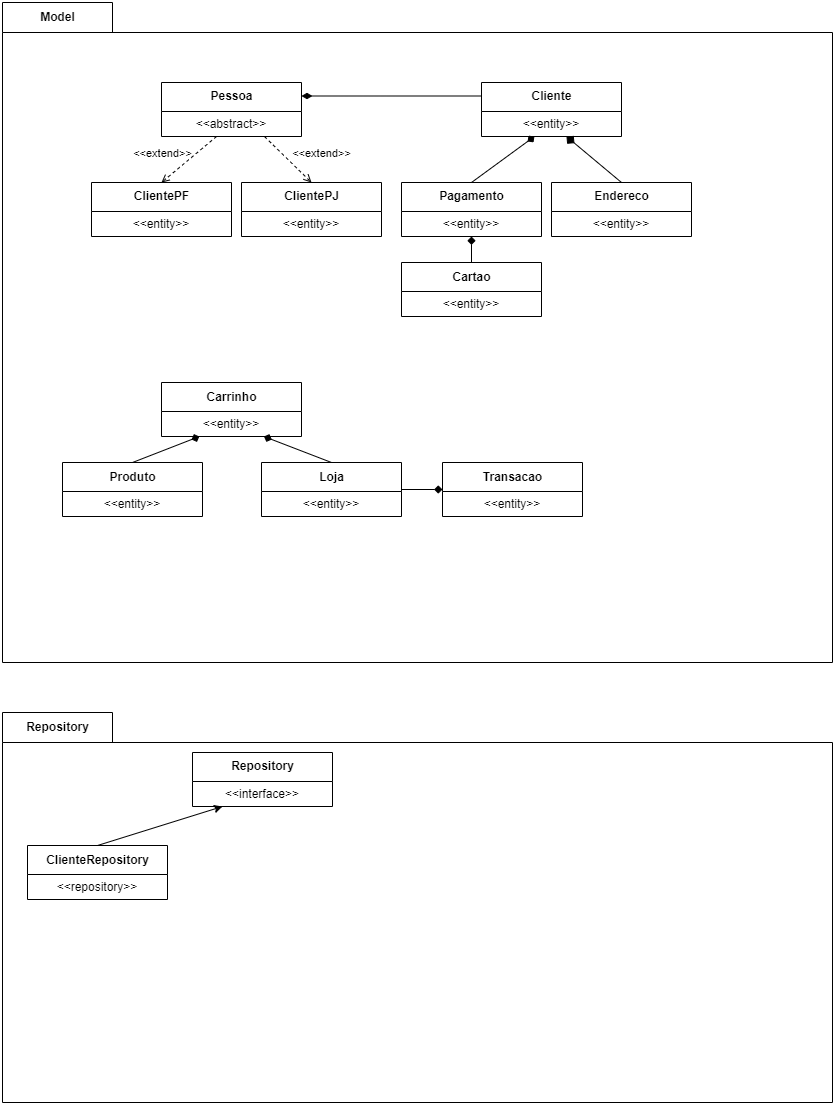

The diagram above was exported from draw.io. Its source (the exported page's mxGraphModel, read from the mxfile embedded in the PNG):
<mxGraphModel dx="2522" dy="2027" grid="1" gridSize="10" guides="1" tooltips="1" connect="1" arrows="1" fold="1" page="1" pageScale="1" pageWidth="827" pageHeight="1169" math="0" shadow="0">
  <root>
    <mxCell id="0" />
    <mxCell id="1" parent="0" />
    <mxCell id="hRDF0Bt1tg_kyCYRmB3e-8" value="Repository" style="shape=folder;fontStyle=1;tabWidth=110;tabHeight=30;tabPosition=left;html=1;boundedLbl=1;labelInHeader=1;container=1;collapsible=0;recursiveResize=0;" parent="1" vertex="1">
      <mxGeometry x="-160" y="530" width="830" height="390" as="geometry" />
    </mxCell>
    <mxCell id="hRDF0Bt1tg_kyCYRmB3e-36" value="Repository" style="swimlane;fontStyle=1;align=center;verticalAlign=middle;childLayout=stackLayout;horizontal=1;startSize=29;horizontalStack=0;resizeParent=1;resizeParentMax=0;resizeLast=0;collapsible=0;marginBottom=0;html=1;" parent="hRDF0Bt1tg_kyCYRmB3e-8" vertex="1">
      <mxGeometry x="190" y="40" width="140" height="54" as="geometry" />
    </mxCell>
    <mxCell id="hRDF0Bt1tg_kyCYRmB3e-37" value="&amp;lt;&amp;lt;interface&amp;gt;&amp;gt;" style="text;html=1;strokeColor=none;fillColor=none;align=center;verticalAlign=middle;spacingLeft=4;spacingRight=4;overflow=hidden;rotatable=0;points=[[0,0.5],[1,0.5]];portConstraint=eastwest;" parent="hRDF0Bt1tg_kyCYRmB3e-36" vertex="1">
      <mxGeometry y="29" width="140" height="25" as="geometry" />
    </mxCell>
    <mxCell id="hRDF0Bt1tg_kyCYRmB3e-45" style="edgeStyle=none;rounded=0;orthogonalLoop=1;jettySize=auto;html=1;exitX=0.5;exitY=0;exitDx=0;exitDy=0;" parent="hRDF0Bt1tg_kyCYRmB3e-8" source="hRDF0Bt1tg_kyCYRmB3e-38" target="hRDF0Bt1tg_kyCYRmB3e-37" edge="1">
      <mxGeometry relative="1" as="geometry" />
    </mxCell>
    <mxCell id="hRDF0Bt1tg_kyCYRmB3e-38" value="ClienteRepository" style="swimlane;fontStyle=1;align=center;verticalAlign=middle;childLayout=stackLayout;horizontal=1;startSize=29;horizontalStack=0;resizeParent=1;resizeParentMax=0;resizeLast=0;collapsible=0;marginBottom=0;html=1;" parent="hRDF0Bt1tg_kyCYRmB3e-8" vertex="1">
      <mxGeometry x="25" y="133" width="140" height="54" as="geometry" />
    </mxCell>
    <mxCell id="hRDF0Bt1tg_kyCYRmB3e-39" value="&amp;lt;&amp;lt;repository&amp;gt;&amp;gt;" style="text;html=1;strokeColor=none;fillColor=none;align=center;verticalAlign=middle;spacingLeft=4;spacingRight=4;overflow=hidden;rotatable=0;points=[[0,0.5],[1,0.5]];portConstraint=eastwest;" parent="hRDF0Bt1tg_kyCYRmB3e-38" vertex="1">
      <mxGeometry y="29" width="140" height="25" as="geometry" />
    </mxCell>
    <mxCell id="hRDF0Bt1tg_kyCYRmB3e-40" style="edgeStyle=none;rounded=0;orthogonalLoop=1;jettySize=auto;html=1;exitX=0.5;exitY=0;exitDx=0;exitDy=0;" parent="hRDF0Bt1tg_kyCYRmB3e-8" source="hRDF0Bt1tg_kyCYRmB3e-36" target="hRDF0Bt1tg_kyCYRmB3e-36" edge="1">
      <mxGeometry relative="1" as="geometry" />
    </mxCell>
    <mxCell id="hRDF0Bt1tg_kyCYRmB3e-10" value="Model" style="shape=folder;fontStyle=1;tabWidth=110;tabHeight=30;tabPosition=left;html=1;boundedLbl=1;labelInHeader=1;container=1;collapsible=0;recursiveResize=0;" parent="1" vertex="1">
      <mxGeometry x="-160" y="-180" width="830" height="660" as="geometry" />
    </mxCell>
    <mxCell id="hRDF0Bt1tg_kyCYRmB3e-14" value="Pessoa" style="swimlane;fontStyle=1;align=center;verticalAlign=middle;childLayout=stackLayout;horizontal=1;startSize=29;horizontalStack=0;resizeParent=1;resizeParentMax=0;resizeLast=0;collapsible=0;marginBottom=0;html=1;" parent="hRDF0Bt1tg_kyCYRmB3e-10" vertex="1">
      <mxGeometry x="159" y="80" width="140" height="54" as="geometry" />
    </mxCell>
    <mxCell id="hRDF0Bt1tg_kyCYRmB3e-15" value="&amp;lt;&amp;lt;abstract&amp;gt;&amp;gt;" style="text;html=1;strokeColor=none;fillColor=none;align=center;verticalAlign=middle;spacingLeft=4;spacingRight=4;overflow=hidden;rotatable=0;points=[[0,0.5],[1,0.5]];portConstraint=eastwest;" parent="hRDF0Bt1tg_kyCYRmB3e-14" vertex="1">
      <mxGeometry y="29" width="140" height="25" as="geometry" />
    </mxCell>
    <mxCell id="hRDF0Bt1tg_kyCYRmB3e-18" value="ClientePF" style="swimlane;fontStyle=1;align=center;verticalAlign=middle;childLayout=stackLayout;horizontal=1;startSize=29;horizontalStack=0;resizeParent=1;resizeParentMax=0;resizeLast=0;collapsible=0;marginBottom=0;html=1;" parent="hRDF0Bt1tg_kyCYRmB3e-10" vertex="1">
      <mxGeometry x="89" y="180" width="140" height="54" as="geometry" />
    </mxCell>
    <mxCell id="hRDF0Bt1tg_kyCYRmB3e-19" value="&amp;lt;&amp;lt;entity&amp;gt;&amp;gt;" style="text;html=1;strokeColor=none;fillColor=none;align=center;verticalAlign=middle;spacingLeft=4;spacingRight=4;overflow=hidden;rotatable=0;points=[[0,0.5],[1,0.5]];portConstraint=eastwest;" parent="hRDF0Bt1tg_kyCYRmB3e-18" vertex="1">
      <mxGeometry y="29" width="140" height="25" as="geometry" />
    </mxCell>
    <mxCell id="hRDF0Bt1tg_kyCYRmB3e-24" value="ClientePJ" style="swimlane;fontStyle=1;align=center;verticalAlign=middle;childLayout=stackLayout;horizontal=1;startSize=29;horizontalStack=0;resizeParent=1;resizeParentMax=0;resizeLast=0;collapsible=0;marginBottom=0;html=1;" parent="hRDF0Bt1tg_kyCYRmB3e-10" vertex="1">
      <mxGeometry x="239" y="180" width="140" height="54" as="geometry" />
    </mxCell>
    <mxCell id="hRDF0Bt1tg_kyCYRmB3e-25" value="&amp;lt;&amp;lt;entity&amp;gt;&amp;gt;" style="text;html=1;strokeColor=none;fillColor=none;align=center;verticalAlign=middle;spacingLeft=4;spacingRight=4;overflow=hidden;rotatable=0;points=[[0,0.5],[1,0.5]];portConstraint=eastwest;" parent="hRDF0Bt1tg_kyCYRmB3e-24" vertex="1">
      <mxGeometry y="29" width="140" height="25" as="geometry" />
    </mxCell>
    <mxCell id="0rktt3jYXGowXtdrTe6E-3" value="" style="edgeStyle=none;rounded=0;orthogonalLoop=1;jettySize=auto;html=1;startArrow=none;startFill=0;endArrow=diamond;endFill=1;" edge="1" parent="hRDF0Bt1tg_kyCYRmB3e-10" source="hRDF0Bt1tg_kyCYRmB3e-27" target="hRDF0Bt1tg_kyCYRmB3e-30">
      <mxGeometry relative="1" as="geometry" />
    </mxCell>
    <mxCell id="hRDF0Bt1tg_kyCYRmB3e-27" value="Cartao" style="swimlane;fontStyle=1;align=center;verticalAlign=middle;childLayout=stackLayout;horizontal=1;startSize=29;horizontalStack=0;resizeParent=1;resizeParentMax=0;resizeLast=0;collapsible=0;marginBottom=0;html=1;" parent="hRDF0Bt1tg_kyCYRmB3e-10" vertex="1">
      <mxGeometry x="399" y="260" width="140" height="54" as="geometry" />
    </mxCell>
    <mxCell id="hRDF0Bt1tg_kyCYRmB3e-28" value="&amp;lt;&amp;lt;entity&amp;gt;&amp;gt;" style="text;html=1;strokeColor=none;fillColor=none;align=center;verticalAlign=middle;spacingLeft=4;spacingRight=4;overflow=hidden;rotatable=0;points=[[0,0.5],[1,0.5]];portConstraint=eastwest;" parent="hRDF0Bt1tg_kyCYRmB3e-27" vertex="1">
      <mxGeometry y="29" width="140" height="25" as="geometry" />
    </mxCell>
    <mxCell id="0rktt3jYXGowXtdrTe6E-2" style="rounded=0;orthogonalLoop=1;jettySize=auto;html=1;exitX=0.5;exitY=0;exitDx=0;exitDy=0;endArrow=diamond;endFill=1;" edge="1" parent="hRDF0Bt1tg_kyCYRmB3e-10" source="hRDF0Bt1tg_kyCYRmB3e-29" target="hRDF0Bt1tg_kyCYRmB3e-34">
      <mxGeometry relative="1" as="geometry" />
    </mxCell>
    <mxCell id="hRDF0Bt1tg_kyCYRmB3e-29" value="Pagamento" style="swimlane;fontStyle=1;align=center;verticalAlign=middle;childLayout=stackLayout;horizontal=1;startSize=29;horizontalStack=0;resizeParent=1;resizeParentMax=0;resizeLast=0;collapsible=0;marginBottom=0;html=1;" parent="hRDF0Bt1tg_kyCYRmB3e-10" vertex="1">
      <mxGeometry x="399" y="180" width="140" height="54" as="geometry" />
    </mxCell>
    <mxCell id="hRDF0Bt1tg_kyCYRmB3e-30" value="&amp;lt;&amp;lt;entity&amp;gt;&amp;gt;" style="text;html=1;strokeColor=none;fillColor=none;align=center;verticalAlign=middle;spacingLeft=4;spacingRight=4;overflow=hidden;rotatable=0;points=[[0,0.5],[1,0.5]];portConstraint=eastwest;" parent="hRDF0Bt1tg_kyCYRmB3e-29" vertex="1">
      <mxGeometry y="29" width="140" height="25" as="geometry" />
    </mxCell>
    <mxCell id="hRDF0Bt1tg_kyCYRmB3e-31" value="Endereco" style="swimlane;fontStyle=1;align=center;verticalAlign=middle;childLayout=stackLayout;horizontal=1;startSize=29;horizontalStack=0;resizeParent=1;resizeParentMax=0;resizeLast=0;collapsible=0;marginBottom=0;html=1;" parent="hRDF0Bt1tg_kyCYRmB3e-10" vertex="1">
      <mxGeometry x="549" y="180" width="140" height="54" as="geometry" />
    </mxCell>
    <mxCell id="hRDF0Bt1tg_kyCYRmB3e-32" value="&amp;lt;&amp;lt;entity&amp;gt;&amp;gt;" style="text;html=1;strokeColor=none;fillColor=none;align=center;verticalAlign=middle;spacingLeft=4;spacingRight=4;overflow=hidden;rotatable=0;points=[[0,0.5],[1,0.5]];portConstraint=eastwest;" parent="hRDF0Bt1tg_kyCYRmB3e-31" vertex="1">
      <mxGeometry y="29" width="140" height="25" as="geometry" />
    </mxCell>
    <mxCell id="hRDF0Bt1tg_kyCYRmB3e-33" value="Cliente" style="swimlane;fontStyle=1;align=center;verticalAlign=middle;childLayout=stackLayout;horizontal=1;startSize=29;horizontalStack=0;resizeParent=1;resizeParentMax=0;resizeLast=0;collapsible=0;marginBottom=0;html=1;" parent="hRDF0Bt1tg_kyCYRmB3e-10" vertex="1">
      <mxGeometry x="479" y="80" width="140" height="54" as="geometry" />
    </mxCell>
    <mxCell id="hRDF0Bt1tg_kyCYRmB3e-34" value="&amp;lt;&amp;lt;entity&amp;gt;&amp;gt;" style="text;html=1;strokeColor=none;fillColor=none;align=center;verticalAlign=middle;spacingLeft=4;spacingRight=4;overflow=hidden;rotatable=0;points=[[0,0.5],[1,0.5]];portConstraint=eastwest;" parent="hRDF0Bt1tg_kyCYRmB3e-33" vertex="1">
      <mxGeometry y="29" width="140" height="25" as="geometry" />
    </mxCell>
    <mxCell id="hRDF0Bt1tg_kyCYRmB3e-46" value="&amp;lt;&amp;lt;extend&amp;gt;&amp;gt;" style="html=1;verticalAlign=bottom;labelBackgroundColor=none;endArrow=open;endFill=0;dashed=1;rounded=0;entryX=0.5;entryY=0;entryDx=0;entryDy=0;" parent="hRDF0Bt1tg_kyCYRmB3e-10" source="hRDF0Bt1tg_kyCYRmB3e-15" target="hRDF0Bt1tg_kyCYRmB3e-18" edge="1">
      <mxGeometry x="0.6424" y="-15" width="160" relative="1" as="geometry">
        <mxPoint x="380" y="370" as="sourcePoint" />
        <mxPoint x="540" y="370" as="targetPoint" />
        <mxPoint as="offset" />
      </mxGeometry>
    </mxCell>
    <mxCell id="hRDF0Bt1tg_kyCYRmB3e-48" value="&amp;lt;&amp;lt;extend&amp;gt;&amp;gt;" style="html=1;verticalAlign=bottom;labelBackgroundColor=none;endArrow=open;endFill=0;dashed=1;rounded=0;exitX=0.736;exitY=1.003;exitDx=0;exitDy=0;exitPerimeter=0;entryX=0.5;entryY=0;entryDx=0;entryDy=0;" parent="hRDF0Bt1tg_kyCYRmB3e-10" source="hRDF0Bt1tg_kyCYRmB3e-15" edge="1" target="hRDF0Bt1tg_kyCYRmB3e-24">
      <mxGeometry x="0.7919" y="21" width="160" relative="1" as="geometry">
        <mxPoint x="545.0427350427353" y="404" as="sourcePoint" />
        <mxPoint x="230" y="180" as="targetPoint" />
        <mxPoint as="offset" />
      </mxGeometry>
    </mxCell>
    <mxCell id="hRDF0Bt1tg_kyCYRmB3e-49" value="" style="endArrow=none;startArrow=diamondThin;endFill=0;startFill=1;html=1;verticalAlign=bottom;labelBackgroundColor=none;strokeWidth=1;startSize=8;endSize=8;rounded=0;entryX=0;entryY=0.25;entryDx=0;entryDy=0;exitX=1;exitY=0.25;exitDx=0;exitDy=0;" parent="hRDF0Bt1tg_kyCYRmB3e-10" target="hRDF0Bt1tg_kyCYRmB3e-33" edge="1" source="hRDF0Bt1tg_kyCYRmB3e-14">
      <mxGeometry width="160" relative="1" as="geometry">
        <mxPoint x="220" y="107" as="sourcePoint" />
        <mxPoint x="430" y="230" as="targetPoint" />
      </mxGeometry>
    </mxCell>
    <mxCell id="0rktt3jYXGowXtdrTe6E-1" value="" style="endArrow=diamond;startArrow=none;endFill=1;startFill=0;html=1;verticalAlign=bottom;labelBackgroundColor=none;strokeWidth=1;startSize=8;endSize=8;rounded=0;exitX=0.5;exitY=0;exitDx=0;exitDy=0;" edge="1" parent="hRDF0Bt1tg_kyCYRmB3e-10" source="hRDF0Bt1tg_kyCYRmB3e-31" target="hRDF0Bt1tg_kyCYRmB3e-34">
      <mxGeometry width="160" relative="1" as="geometry">
        <mxPoint x="230" y="117" as="sourcePoint" />
        <mxPoint x="609" y="90" as="targetPoint" />
      </mxGeometry>
    </mxCell>
    <mxCell id="0rktt3jYXGowXtdrTe6E-14" style="edgeStyle=none;rounded=0;orthogonalLoop=1;jettySize=auto;html=1;exitX=0.5;exitY=0;exitDx=0;exitDy=0;startArrow=none;startFill=0;endArrow=diamond;endFill=1;" edge="1" parent="hRDF0Bt1tg_kyCYRmB3e-10" source="0rktt3jYXGowXtdrTe6E-6" target="0rktt3jYXGowXtdrTe6E-9">
      <mxGeometry relative="1" as="geometry" />
    </mxCell>
    <mxCell id="0rktt3jYXGowXtdrTe6E-6" value="Produto" style="swimlane;fontStyle=1;align=center;verticalAlign=middle;childLayout=stackLayout;horizontal=1;startSize=29;horizontalStack=0;resizeParent=1;resizeParentMax=0;resizeLast=0;collapsible=0;marginBottom=0;html=1;" vertex="1" parent="hRDF0Bt1tg_kyCYRmB3e-10">
      <mxGeometry x="60" y="460" width="140" height="54" as="geometry" />
    </mxCell>
    <mxCell id="0rktt3jYXGowXtdrTe6E-7" value="&amp;lt;&amp;lt;entity&amp;gt;&amp;gt;" style="text;html=1;strokeColor=none;fillColor=none;align=center;verticalAlign=middle;spacingLeft=4;spacingRight=4;overflow=hidden;rotatable=0;points=[[0,0.5],[1,0.5]];portConstraint=eastwest;" vertex="1" parent="0rktt3jYXGowXtdrTe6E-6">
      <mxGeometry y="29" width="140" height="25" as="geometry" />
    </mxCell>
    <mxCell id="0rktt3jYXGowXtdrTe6E-8" value="Carrinho" style="swimlane;fontStyle=1;align=center;verticalAlign=middle;childLayout=stackLayout;horizontal=1;startSize=29;horizontalStack=0;resizeParent=1;resizeParentMax=0;resizeLast=0;collapsible=0;marginBottom=0;html=1;" vertex="1" parent="hRDF0Bt1tg_kyCYRmB3e-10">
      <mxGeometry x="159" y="380" width="140" height="54" as="geometry" />
    </mxCell>
    <mxCell id="0rktt3jYXGowXtdrTe6E-9" value="&amp;lt;&amp;lt;entity&amp;gt;&amp;gt;" style="text;html=1;strokeColor=none;fillColor=none;align=center;verticalAlign=middle;spacingLeft=4;spacingRight=4;overflow=hidden;rotatable=0;points=[[0,0.5],[1,0.5]];portConstraint=eastwest;" vertex="1" parent="0rktt3jYXGowXtdrTe6E-8">
      <mxGeometry y="29" width="140" height="25" as="geometry" />
    </mxCell>
    <mxCell id="0rktt3jYXGowXtdrTe6E-15" style="edgeStyle=none;rounded=0;orthogonalLoop=1;jettySize=auto;html=1;exitX=0.5;exitY=0;exitDx=0;exitDy=0;startArrow=none;startFill=0;endArrow=diamond;endFill=1;" edge="1" parent="hRDF0Bt1tg_kyCYRmB3e-10" source="0rktt3jYXGowXtdrTe6E-10" target="0rktt3jYXGowXtdrTe6E-9">
      <mxGeometry relative="1" as="geometry" />
    </mxCell>
    <mxCell id="0rktt3jYXGowXtdrTe6E-16" style="edgeStyle=none;rounded=0;orthogonalLoop=1;jettySize=auto;html=1;exitX=1;exitY=0.5;exitDx=0;exitDy=0;startArrow=none;startFill=0;endArrow=diamond;endFill=1;" edge="1" parent="hRDF0Bt1tg_kyCYRmB3e-10" source="0rktt3jYXGowXtdrTe6E-10" target="0rktt3jYXGowXtdrTe6E-12">
      <mxGeometry relative="1" as="geometry" />
    </mxCell>
    <mxCell id="0rktt3jYXGowXtdrTe6E-10" value="Loja" style="swimlane;fontStyle=1;align=center;verticalAlign=middle;childLayout=stackLayout;horizontal=1;startSize=29;horizontalStack=0;resizeParent=1;resizeParentMax=0;resizeLast=0;collapsible=0;marginBottom=0;html=1;" vertex="1" parent="hRDF0Bt1tg_kyCYRmB3e-10">
      <mxGeometry x="259" y="460" width="140" height="54" as="geometry" />
    </mxCell>
    <mxCell id="0rktt3jYXGowXtdrTe6E-11" value="&amp;lt;&amp;lt;entity&amp;gt;&amp;gt;" style="text;html=1;strokeColor=none;fillColor=none;align=center;verticalAlign=middle;spacingLeft=4;spacingRight=4;overflow=hidden;rotatable=0;points=[[0,0.5],[1,0.5]];portConstraint=eastwest;" vertex="1" parent="0rktt3jYXGowXtdrTe6E-10">
      <mxGeometry y="29" width="140" height="25" as="geometry" />
    </mxCell>
    <mxCell id="0rktt3jYXGowXtdrTe6E-12" value="Transacao" style="swimlane;fontStyle=1;align=center;verticalAlign=middle;childLayout=stackLayout;horizontal=1;startSize=29;horizontalStack=0;resizeParent=1;resizeParentMax=0;resizeLast=0;collapsible=0;marginBottom=0;html=1;" vertex="1" parent="hRDF0Bt1tg_kyCYRmB3e-10">
      <mxGeometry x="440" y="460" width="140" height="54" as="geometry" />
    </mxCell>
    <mxCell id="0rktt3jYXGowXtdrTe6E-13" value="&amp;lt;&amp;lt;entity&amp;gt;&amp;gt;" style="text;html=1;strokeColor=none;fillColor=none;align=center;verticalAlign=middle;spacingLeft=4;spacingRight=4;overflow=hidden;rotatable=0;points=[[0,0.5],[1,0.5]];portConstraint=eastwest;" vertex="1" parent="0rktt3jYXGowXtdrTe6E-12">
      <mxGeometry y="29" width="140" height="25" as="geometry" />
    </mxCell>
  </root>
</mxGraphModel>